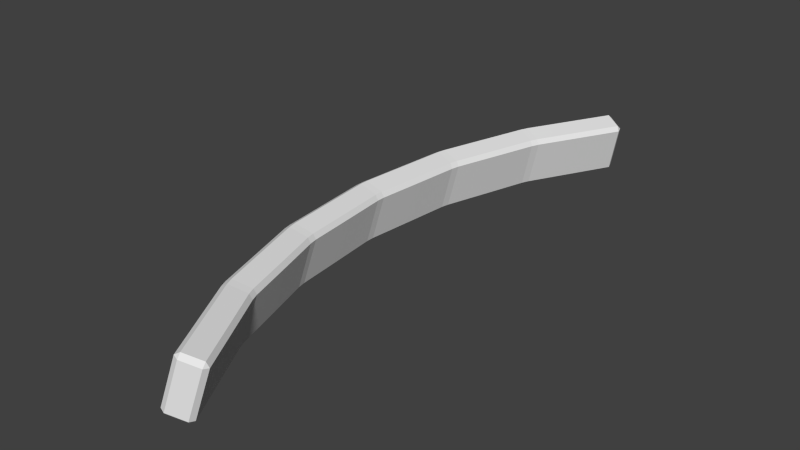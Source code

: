 # Source: WindowTitleBar.blend  (saved by Blender 2.71.0; exported with 4.5.12 LTS)
import bpy
from mathutils import Matrix  # noqa: F401  (used for matrix-valued properties, if any)

bpy.ops.wm.read_factory_settings(use_empty=True)
scene = bpy.context.scene
scene.name = 'Scene'

# ---- collections
col_collection_1 = bpy.data.collections.new('Collection 1'); scene.collection.children.link(col_collection_1)

# ---- world
world_world = bpy.data.worlds.new('World'); scene.world = world_world
world_world.color = (0.05088, 0.05088, 0.05088)
world_world.use_sun_shadow = False
world_world.sun_shadow_jitter_overblur = 0.0
world_world.cycles.sampling_method = 'MANUAL'
world_world.cycles.sample_map_resolution = 256

# ---- meshes
me_sphere = bpy.data.meshes.new('Sphere')
me_sphere.from_pydata([(0.9239, 1.241e-06, 0.3827), (0.9069, -0.2751, 0.2889), (0.9432, -0.09289, 0.2889), (0.915, 0.09012, 0.3827), (0.9061, -0.1802, 0.3827), (0.8798, 0.2669, 0.3827), (0.8536, -0.3536, 0.3827), (0.934, 0.1858, 0.2889), (0.8109, 0.4334, 0.3827), (0.7682, -0.5133, 0.3827), (0.8798, 0.3644, 0.2889), (0.7918, 0.5291, 0.2889), (0.8109, -0.4334, 0.3827), (0.9432, 0.0929, 0.2889), (0.9069, 0.2751, 0.2889), (0.8358, 0.4468, 0.2889), (0.8358, -0.4468, 0.2889), (0.7682, 0.5133, 0.3827), (0.7918, -0.5291, 0.2889), (0.8798, -0.2669, 0.3827), (0.8536, 0.3536, 0.3827), (0.8798, -0.3644, 0.2889), (0.915, -0.09012, 0.3827), (0.9061, 0.1802, 0.3827), (0.934, -0.1858, 0.2889), (0.9523, 1.279e-06, 0.2889)], [], [(10, 14, 5, 20), (2, 24, 4, 22), (1, 21, 6, 19), (11, 15, 8, 17), (16, 18, 9, 12), (21, 16, 12, 6), (15, 10, 20, 8), (24, 1, 19, 4), (14, 7, 23, 5), (25, 2, 22, 0), (13, 25, 0, 3), (7, 13, 3, 23)])
me_sphere.use_remesh_preserve_volume = False
me_sphere.use_remesh_preserve_attributes = False
me_sphere.use_mirror_vertex_groups = False
me_sphere.update()

# ---- objects
ob_sphere = bpy.data.objects.new('Sphere', me_sphere)

# ---- transforms, parenting, visibility, modifiers, constraints
ob_sphere.location = (0.0, 0.0, 0.0)
ob_sphere.rotation_euler = (0.0, -0.0, 3.142)
ob_sphere.lineart.crease_threshold = 0.0
_m = ob_sphere.modifiers.new('Solidify', 'SOLIDIFY')
_m.thickness = -0.047
_m.nonmanifold_thickness_mode = 'FIXED'
_m.nonmanifold_merge_threshold = 0.0003
_m = ob_sphere.modifiers.new('Bevel', 'BEVEL')
_m.width = 0.007
_m.width_pct = 0.007
_m.limit_method = 'NONE'
_m.spread = 0.0

# ---- collection membership
col_collection_1.objects.link(ob_sphere)

# ---- scene / render settings (as saved in the file)
scene.frame_start = 1; scene.frame_end = 250; scene.frame_set(1)
scene.render.engine = 'BLENDER_EEVEE_NEXT'
scene.render.resolution_percentage = 50
scene.render.dither_intensity = 0.0
scene.cycles.use_denoising = False
scene.cycles.samples = 10
scene.cycles.sampling_pattern = 'TABULATED_SOBOL'
scene.cycles.light_sampling_threshold = 0.0
scene.cycles.use_adaptive_sampling = False
scene.cycles.use_light_tree = False
scene.cycles.blur_glossy = 0.0
scene.cycles.volume_bounces = 1
scene.cycles.pixel_filter_type = 'GAUSSIAN'
scene.cycles.sample_clamp_indirect = 0.0
scene.view_settings.view_transform = 'Standard'
bpy.context.view_layer.update()

# ---- added for rendering (the .blend has no active camera and no usable light): camera, sun
cam_auto = bpy.data.cameras.new('AutoCamera')
cam_auto.lens = 50.0
cam_auto.sensor_width = 36.0
cam_auto.clip_end = 1000.0
ob_auto_camera = bpy.data.objects.new('AutoCamera', cam_auto)
scene.collection.objects.link(ob_auto_camera)
ob_auto_camera.location = (0.154542, -1.19531, 1.12585)
ob_auto_camera.rotation_euler = (1.09748, -7.21219e-08, 0.694738)
scene.camera = ob_auto_camera
light_auto_sun = bpy.data.lights.new('AutoSun', 'SUN')
light_auto_sun.energy = 3.0
light_auto_sun.angle = 0.0523599
ob_auto_sun = bpy.data.objects.new('AutoSun', light_auto_sun)
scene.collection.objects.link(ob_auto_sun)
ob_auto_sun.rotation_euler = (0.872665, 0.174533, 0.523599)
bpy.context.view_layer.update()
